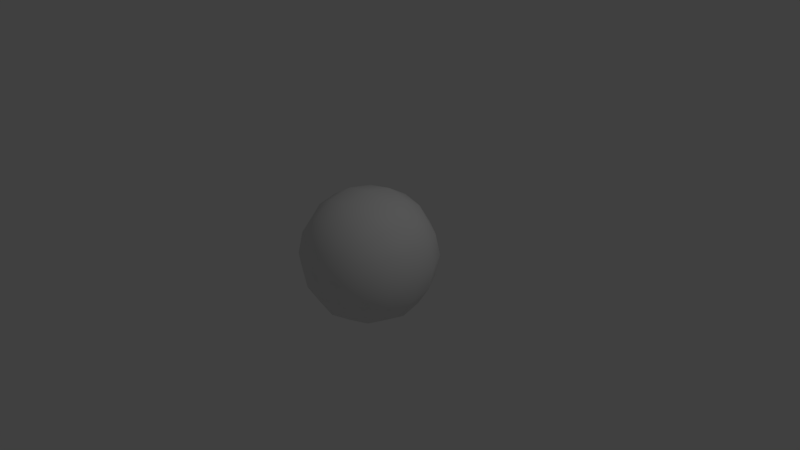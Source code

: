 # Source: sun.blend  (saved by Blender 2.79.0; exported with 4.5.12 LTS)
import bpy
from mathutils import Matrix  # noqa: F401  (used for matrix-valued properties, if any)

bpy.ops.wm.read_factory_settings(use_empty=True)
scene = bpy.context.scene
scene.name = 'Scene'

# ---- collections
col_collection_1 = bpy.data.collections.new('Collection 1'); scene.collection.children.link(col_collection_1)

# ---- materials (node trees are filled in below, after node groups)
mat_material = bpy.data.materials.new('Material')
mat_material.alpha_threshold = 0.0
mat_material.use_transparent_shadow = False
mat_material.roughness = 0.5
mat_material.line_color = (0.0, 0.0, 0.0, 1.0)

# ---- material node trees

# ---- world
world_world = bpy.data.worlds.new('World'); scene.world = world_world
world_world.color = (0.05088, 0.05088, 0.05088)
world_world.use_sun_shadow = False
world_world.sun_shadow_jitter_overblur = 0.0
world_world.cycles.sampling_method = 'MANUAL'

# ---- cameras
cam_camera = bpy.data.cameras.new('Camera')
cam_camera.clip_end = 100.0
cam_camera.lens = 35.0
cam_camera.sensor_width = 32.0
cam_camera.sensor_height = 18.0
cam_camera.ortho_scale = 7.314
cam_camera.dof.focus_distance = 0.0
cam_camera.dof.aperture_fstop = 128.0

# ---- lights
light_lamp = bpy.data.lights.new('Lamp', 'POINT')
light_lamp.transmission_factor = 0.0
light_lamp.cutoff_distance = 30.0
light_lamp.energy = 100.0
light_lamp.shadow_buffer_clip_start = 1.001
light_lamp.shadow_soft_size = 0.1
light_lamp.shadow_maximum_resolution = 0.006
light_lamp.use_absolute_resolution = True

# ---- meshes
me_cube = bpy.data.meshes.new('Cube')
me_cube.from_pydata([(0.3264, 0.3264, -0.7639), (0.3264, -0.3264, -0.7639), (-0.3264, -0.3264, -0.7639), (-0.3264, 0.3264, -0.7639), (0.3264, 0.3264, 0.7639), (-0.3264, 0.3264, 0.7639), (-0.3264, -0.3264, 0.7639), (0.3264, -0.3264, 0.7639), (0.7639, 0.3264, -0.3264), (0.7639, 0.3264, 0.3264), (0.7639, -0.3264, 0.3264), (0.7639, -0.3264, -0.3264), (0.3264, -0.7639, -0.3264), (0.3264, -0.7639, 0.3264), (-0.3264, -0.7639, 0.3264), (-0.3264, -0.7639, -0.3264), (-0.7639, -0.3264, -0.3264), (-0.7639, -0.3264, 0.3264), (-0.7639, 0.3264, 0.3264), (-0.7639, 0.3264, -0.3264), (0.3264, 0.7639, 0.3264), (0.3264, 0.7639, -0.3264), (-0.3264, 0.7639, -0.3264), (-0.3264, 0.7639, 0.3264), (0.3507, 3.725e-08, -0.8194), (-1.49e-08, -0.3507, -0.8194), (-0.3507, 1.639e-07, -0.8194), (9.686e-08, 0.3507, -0.8194), (7.451e-09, 0.3507, 0.8194), (-0.3507, -4.47e-08, 0.8194), (-2.235e-07, -0.3507, 0.8194), (0.3507, -2.608e-07, 0.8194), (0.8194, 0.3507, 0.0), (0.8194, -3.278e-07, 0.3507), (0.8194, -0.3507, 0.0), (0.8194, -1.639e-07, -0.3507), (0.3507, -0.8194, 0.0), (-2.98e-07, -0.8194, 0.3507), (-0.3507, -0.8194, 0.0), (-1.788e-07, -0.8194, -0.3507), (-0.8194, -0.3507, 0.0), (-0.8194, 1.416e-07, 0.3507), (-0.8194, 0.3507, 0.0), (-0.8194, 1.937e-07, -0.3507), (0.3507, 0.8194, 0.0), (1.788e-07, 0.8194, -0.3507), (-0.3507, 0.8194, 0.0), (1.788e-07, 0.8194, 0.3507), (0.599, 0.3021, -0.599), (0.599, -0.3021, -0.599), (0.3021, 0.599, -0.599), (-0.3021, 0.599, -0.599), (0.599, 0.599, -0.3021), (0.599, 0.599, 0.3021), (0.3021, -0.599, -0.599), (-0.3021, -0.599, -0.599), (0.599, -0.599, -0.3021), (0.599, -0.599, 0.3021), (-0.599, -0.3021, -0.599), (-0.599, 0.3021, -0.599), (-0.599, -0.599, -0.3021), (-0.599, -0.599, 0.3021), (-0.599, 0.599, -0.3021), (-0.599, 0.599, 0.3021), (0.599, 0.3021, 0.599), (0.599, -0.3021, 0.599), (0.3021, 0.599, 0.599), (-0.3021, 0.599, 0.599), (0.3021, -0.599, 0.599), (-0.3021, -0.599, 0.599), (-0.599, -0.3021, 0.599), (-0.599, 0.3021, 0.599), (4.54e-08, 1.118e-07, -0.8785), (-1.118e-07, -1.63e-07, 0.8785), (0.8785, -2.608e-07, 0.0), (-2.589e-07, -0.8785, 0.0), (-0.8785, 1.886e-07, 0.0), (1.981e-07, 0.8785, 0.0), (0.6432, -6.147e-08, -0.6432), (1.453e-07, 0.6432, -0.6432), (0.6432, 0.6432, 0.0), (-9.313e-08, -0.6432, -0.6432), (0.6432, -0.6432, 0.0), (-0.6432, 1.881e-07, -0.6432), (-0.6432, -0.6432, 0.0), (-0.6432, 0.6432, 0.0), (0.6432, -3.316e-07, 0.6432), (1.192e-07, 0.6432, 0.6432), (-2.943e-07, -0.6432, 0.6432), (-0.6432, 6.706e-08, 0.6432), (0.5093, 0.5093, -0.5093), (0.5093, -0.5093, -0.5093), (-0.5093, -0.5093, -0.5093), (-0.5093, 0.5093, -0.5093), (0.5093, 0.5093, 0.5093), (0.5093, -0.5093, 0.5093), (-0.5093, -0.5093, 0.5093), (-0.5093, 0.5093, 0.5093)], [], [(0, 24, 72, 27), (0, 27, 79, 50), (0, 50, 90, 48), (0, 48, 78, 24), (1, 25, 72, 24), (1, 24, 78, 49), (1, 49, 91, 54), (1, 54, 81, 25), (2, 26, 72, 25), (2, 25, 81, 55), (2, 55, 92, 58), (2, 58, 83, 26), (3, 27, 72, 26), (3, 26, 83, 59), (3, 59, 93, 51), (3, 51, 79, 27), (4, 28, 73, 31), (4, 31, 86, 64), (4, 64, 94, 66), (4, 66, 87, 28), (5, 29, 73, 28), (5, 28, 87, 67), (5, 67, 97, 71), (5, 71, 89, 29), (6, 30, 73, 29), (6, 29, 89, 70), (6, 70, 96, 69), (6, 69, 88, 30), (7, 31, 73, 30), (7, 30, 88, 68), (7, 68, 95, 65), (7, 65, 86, 31), (8, 32, 74, 35), (8, 35, 78, 48), (8, 48, 90, 52), (8, 52, 80, 32), (9, 33, 74, 32), (9, 32, 80, 53), (9, 53, 94, 64), (9, 64, 86, 33), (10, 34, 74, 33), (10, 33, 86, 65), (10, 65, 95, 57), (10, 57, 82, 34), (11, 35, 74, 34), (11, 34, 82, 56), (11, 56, 91, 49), (11, 49, 78, 35), (12, 36, 75, 39), (12, 39, 81, 54), (12, 54, 91, 56), (12, 56, 82, 36), (13, 37, 75, 36), (13, 36, 82, 57), (13, 57, 95, 68), (13, 68, 88, 37), (14, 38, 75, 37), (14, 37, 88, 69), (14, 69, 96, 61), (14, 61, 84, 38), (15, 39, 75, 38), (15, 38, 84, 60), (15, 60, 92, 55), (15, 55, 81, 39), (16, 40, 76, 43), (16, 43, 83, 58), (16, 58, 92, 60), (16, 60, 84, 40), (17, 41, 76, 40), (17, 40, 84, 61), (17, 61, 96, 70), (17, 70, 89, 41), (18, 42, 76, 41), (18, 41, 89, 71), (18, 71, 97, 63), (18, 63, 85, 42), (19, 43, 76, 42), (19, 42, 85, 62), (19, 62, 93, 59), (19, 59, 83, 43), (20, 44, 77, 47), (20, 47, 87, 66), (20, 66, 94, 53), (20, 53, 80, 44), (21, 45, 77, 44), (21, 44, 80, 52), (21, 52, 90, 50), (21, 50, 79, 45), (22, 46, 77, 45), (22, 45, 79, 51), (22, 51, 93, 62), (22, 62, 85, 46), (23, 47, 77, 46), (23, 46, 85, 63), (23, 63, 97, 67), (23, 67, 87, 47)])
me_cube.polygons.foreach_set('use_smooth', [True] * 96)
me_cube.materials.append(mat_material)
me_cube.use_remesh_preserve_volume = False
me_cube.use_remesh_preserve_attributes = False
me_cube.use_mirror_vertex_groups = False
me_cube.update()

# ---- objects
ob_cube = bpy.data.objects.new('Cube', me_cube)
ob_lamp = bpy.data.objects.new('Lamp', light_lamp)
ob_camera = bpy.data.objects.new('Camera', cam_camera)

# ---- transforms, parenting, visibility, modifiers, constraints
ob_cube.location = (0.0, 0.0, 0.0)
ob_cube.lock_rotations_4d = False
ob_cube.empty_display_type = 'ARROWS'
ob_cube.lineart.crease_threshold = 0.0
ob_lamp.location = (4.076, 1.005, 5.904)
ob_lamp.rotation_euler = (0.6503, 0.05522, 1.866)
ob_lamp.lock_rotations_4d = False
ob_lamp.empty_display_type = 'ARROWS'
ob_lamp.color = (0.0, 0.0, 0.0, 0.0)
ob_lamp.lineart.crease_threshold = 0.0
ob_camera.location = (7.481, -6.508, 5.344)
ob_camera.rotation_euler = (1.109, 0.0, 0.8149)
ob_camera.lock_rotations_4d = False
ob_camera.empty_display_type = 'ARROWS'
ob_camera.color = (0.0, 0.0, 0.0, 0.0)
ob_camera.display_type = 'WIRE'
ob_camera.lineart.crease_threshold = 0.0

# ---- collection membership
col_collection_1.objects.link(ob_cube)
col_collection_1.objects.link(ob_lamp)
col_collection_1.objects.link(ob_camera)

# ---- scene / render settings (as saved in the file)
scene.camera = ob_camera
scene.frame_start = 1; scene.frame_end = 250; scene.frame_set(1)
scene.render.engine = 'BLENDER_EEVEE_NEXT'
scene.render.resolution_percentage = 50
scene.render.dither_intensity = 0.0
scene.cycles.use_denoising = False
scene.cycles.samples = 128
scene.cycles.sampling_pattern = 'TABULATED_SOBOL'
scene.cycles.use_adaptive_sampling = False
scene.cycles.use_light_tree = False
scene.cycles.blur_glossy = 0.0
scene.cycles.sample_clamp_indirect = 0.0
scene.view_settings.view_transform = 'Standard'
bpy.context.view_layer.update()
